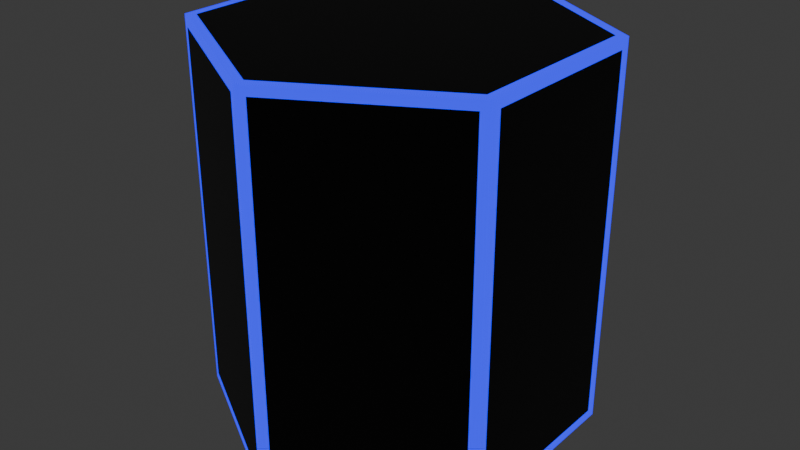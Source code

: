 # Source: wall2.blend  (saved by Blender 4.1.24; exported with 4.5.12 LTS)
import bpy
from mathutils import Matrix  # noqa: F401  (used for matrix-valued properties, if any)

bpy.ops.wm.read_factory_settings(use_empty=True)
scene = bpy.context.scene
scene.name = 'Scene'

# ---- collections
col_collection = bpy.data.collections.new('Collection'); scene.collection.children.link(col_collection)

# ---- materials (node trees are filled in below, after node groups)
mat_material = bpy.data.materials.new('Material')
mat_material.alpha_threshold = 0.0
mat_material.use_transparent_shadow = False
mat_material.roughness = 0.5
mat_material.line_color = (0.0, 0.0, 0.0, 1.0)
mat_blue = bpy.data.materials.new('Blue')
mat_blue.use_transparent_shadow = False

# ---- material node trees
mat_material.use_nodes = True; mat_material.node_tree.nodes.clear()
_N = mat_material.node_tree.nodes; _L = mat_material.node_tree.links
n0 = _N.new('ShaderNodeOutputMaterial'); n0.name = 'Material Output'; n0.location = (300, 300)
n1 = _N.new('ShaderNodeBsdfPrincipled'); n1.name = 'Principled BSDF'; n1.location = (10, 300)
n1.inputs[0].default_value = (0.0, 0.0, 0.0, 1.0)
n1.inputs[3].default_value = 1.45
_L.new(n1.outputs[0], n0.inputs[0])
n0.is_active_output = True
mat_blue.use_nodes = True; mat_blue.node_tree.nodes.clear()
_N = mat_blue.node_tree.nodes; _L = mat_blue.node_tree.links
n0 = _N.new('ShaderNodeOutputMaterial'); n0.name = 'Вывод материала'; n0.location = (668, 310)
n1 = _N.new('ShaderNodeAddShader'); n1.name = 'Добавляющий шейдер'; n1.location = (448, 290)
n2 = _N.new('ShaderNodeBsdfPrincipled'); n2.name = 'Принципиальный BSDF'; n2.location = (-29, 319)
n2.inputs[0].default_value = (0.004391, 0.0, 0.7991, 1.0)
n2.inputs[3].default_value = 1.45
n3 = _N.new('ShaderNodeEmission'); n3.name = 'Излучение'; n3.location = (267, 157)
n3.inputs[0].default_value = (0.004391, 0.0, 0.7991, 1.0)
n3.inputs[1].default_value = 2.0
_L.new(n1.outputs[0], n0.inputs[0])
_L.new(n2.outputs[0], n1.inputs[0])
_L.new(n3.outputs[0], n1.inputs[1])
n0.is_active_output = True

# ---- world
world_world = bpy.data.worlds.new('World'); scene.world = world_world
world_world.use_nodes = True; world_world.node_tree.nodes.clear()
_N = world_world.node_tree.nodes; _L = world_world.node_tree.links
n0 = _N.new('ShaderNodeOutputWorld'); n0.name = 'World Output'; n0.location = (300, 300)
n1 = _N.new('ShaderNodeBackground'); n1.name = 'Background'; n1.location = (10, 300)
n1.inputs[0].default_value = (0.05088, 0.05088, 0.05088, 1.0)
_L.new(n1.outputs[0], n0.inputs[0])
n0.is_active_output = True
world_world.color = (0.05088, 0.05088, 0.05088)
world_world.use_sun_shadow = False
world_world.sun_shadow_jitter_overblur = 0.0

# ---- meshes
me_x = bpy.data.meshes.new('Цилиндр')
me_x.from_pydata([(0.0, 1.0, -1.0), (0.0, 1.0, 1.0), (0.866, 0.5, -1.0), (0.866, 0.5, 1.0), (0.866, -0.5, -1.0), (0.866, -0.5, 1.0), (0.0, -1.0, -1.0), (0.0, -1.0, 1.0), (-0.866, -0.5, -1.0), (-0.866, -0.5, 1.0), (-0.866, 0.5, -1.0), (-0.866, 0.5, 1.0), (0.0433, 0.975, -0.95), (0.0433, 0.975, 0.95), (0.8227, 0.525, 0.95), (0.8227, 0.525, -0.95), (0.866, 0.45, -0.95), (0.866, 0.45, 0.95), (0.866, -0.45, 0.95), (0.866, -0.45, -0.95), (0.8227, -0.525, -0.95), (0.8227, -0.525, 0.95), (0.0433, -0.975, 0.95), (0.0433, -0.975, -0.95), (-0.0433, -0.975, -0.95), (-0.0433, -0.975, 0.95), (-0.8227, -0.525, 0.95), (-0.8227, -0.525, -0.95), (0.816, 0.4711, 1.0), (0.0, 0.9423, 1.0), (-0.816, 0.4711, 1.0), (-0.816, -0.4711, 1.0), (0.0, -0.9423, 1.0), (0.816, -0.4711, 1.0), (-0.866, -0.45, -0.95), (-0.866, -0.45, 0.95), (-0.866, 0.45, 0.95), (-0.866, 0.45, -0.95), (-0.8227, 0.525, -0.95), (-0.8227, 0.525, 0.95), (-0.0433, 0.975, 0.95), (-0.0433, 0.975, -0.95), (0.0, 0.9423, -1.0), (0.816, 0.4711, -1.0), (0.816, -0.4711, -1.0), (0.0, -0.9423, -1.0), (-0.816, -0.4711, -1.0), (-0.816, 0.4711, -1.0)], [], [(12, 13, 14, 15), (16, 17, 18, 19), (20, 21, 22, 23), (24, 25, 26, 27), (28, 29, 30, 31, 32, 33), (34, 35, 36, 37), (38, 39, 40, 41), (42, 43, 44, 45, 46, 47), (0, 1, 13, 12), (1, 3, 14, 13), (3, 2, 15, 14), (2, 0, 12, 15), (2, 3, 17, 16), (3, 5, 18, 17), (5, 4, 19, 18), (4, 2, 16, 19), (4, 5, 21, 20), (5, 7, 22, 21), (7, 6, 23, 22), (6, 4, 20, 23), (6, 7, 25, 24), (7, 9, 26, 25), (9, 8, 27, 26), (8, 6, 24, 27), (3, 1, 29, 28), (1, 11, 30, 29), (11, 9, 31, 30), (9, 7, 32, 31), (7, 5, 33, 32), (5, 3, 28, 33), (8, 9, 35, 34), (9, 11, 36, 35), (11, 10, 37, 36), (10, 8, 34, 37), (10, 11, 39, 38), (11, 1, 40, 39), (1, 0, 41, 40), (0, 10, 38, 41), (0, 2, 43, 42), (2, 4, 44, 43), (4, 6, 45, 44), (6, 8, 46, 45), (8, 10, 47, 46), (10, 0, 42, 47)])
me_x.polygons.foreach_set('material_index', [0, 0, 0, 0, 0, 0, 0, 0, 1, 1, 1, 1, 1, 1, 1, 1, 1, 1, 1, 1, 1, 1, 1, 1, 1, 1, 1, 1, 1, 1, 1, 1, 1, 1, 1, 1, 1, 1, 1, 1, 1, 1, 1, 1])
_uv = me_x.uv_layers.new(name='UVКарта')
_uv.uv.foreach_set('vector', [0.9917, 0.5125, 0.9917, 0.9875, 0.8417, 0.9875, 0.8417, 0.5125, 0.825, 0.5125, 0.825, 0.9875, 0.675, 0.9875, 0.675, 0.5125, 0.6583, 0.5125, 0.6583, 0.9875, 0.5083, 0.9875, 0.5083, 0.5125, 0.4917, 0.5125, 0.4917, 0.9875, 0.3417, 0.9875, 0.3417, 0.5125, 0.4458, 0.3631, 0.25, 0.4761, 0.05415, 0.3631, 0.05415, 0.1369, 0.25, 0.02386, 0.4458, 0.1369, 0.325, 0.5125, 0.325, 0.9875, 0.175, 0.9875, 0.175, 0.5125, 0.1583, 0.5125, 0.1583, 0.9875, 0.008333, 0.9875, 0.008333, 0.5125, 0.75, 0.4761, 0.9458, 0.3631, 0.9458, 0.1369, 0.75, 0.02386, 0.5542, 0.1369, 0.5542, 0.3631, 1.0, 0.5, 1.0, 1.0, 0.9917, 0.9875, 0.9917, 0.5125, 1.0, 1.0, 0.8333, 1.0, 0.8417, 0.9875, 0.9917, 0.9875, 0.8333, 1.0, 0.8333, 0.5, 0.8417, 0.5125, 0.8417, 0.9875, 0.8333, 0.5, 1.0, 0.5, 0.9917, 0.5125, 0.8417, 0.5125, 0.8333, 0.5, 0.8333, 1.0, 0.825, 0.9875, 0.825, 0.5125, 0.8333, 1.0, 0.6667, 1.0, 0.675, 0.9875, 0.825, 0.9875, 0.6667, 1.0, 0.6667, 0.5, 0.675, 0.5125, 0.675, 0.9875, 0.6667, 0.5, 0.8333, 0.5, 0.825, 0.5125, 0.675, 0.5125, 0.6667, 0.5, 0.6667, 1.0, 0.6583, 0.9875, 0.6583, 0.5125, 0.6667, 1.0, 0.5, 1.0, 0.5083, 0.9875, 0.6583, 0.9875, 0.5, 1.0, 0.5, 0.5, 0.5083, 0.5125, 0.5083, 0.9875, 0.5, 0.5, 0.6667, 0.5, 0.6583, 0.5125, 0.5083, 0.5125, 0.5, 0.5, 0.5, 1.0, 0.4917, 0.9875, 0.4917, 0.5125, 0.5, 1.0, 0.3333, 1.0, 0.3417, 0.9875, 0.4917, 0.9875, 0.3333, 1.0, 0.3333, 0.5, 0.3417, 0.5125, 0.3417, 0.9875, 0.3333, 0.5, 0.5, 0.5, 0.4917, 0.5125, 0.3417, 0.5125, 0.4578, 0.37, 0.25, 0.49, 0.25, 0.4761, 0.4458, 0.3631, 0.25, 0.49, 0.04215, 0.37, 0.05415, 0.3631, 0.25, 0.4761, 0.04215, 0.37, 0.04215, 0.13, 0.05415, 0.1369, 0.05415, 0.3631, 0.04215, 0.13, 0.25, 0.01, 0.25, 0.02386, 0.05415, 0.1369, 0.25, 0.01, 0.4578, 0.13, 0.4458, 0.1369, 0.25, 0.02386, 0.4578, 0.13, 0.4578, 0.37, 0.4458, 0.3631, 0.4458, 0.1369, 0.3333, 0.5, 0.3333, 1.0, 0.325, 0.9875, 0.325, 0.5125, 0.3333, 1.0, 0.1667, 1.0, 0.175, 0.9875, 0.325, 0.9875, 0.1667, 1.0, 0.1667, 0.5, 0.175, 0.5125, 0.175, 0.9875, 0.1667, 0.5, 0.3333, 0.5, 0.325, 0.5125, 0.175, 0.5125, 0.1667, 0.5, 0.1667, 1.0, 0.1583, 0.9875, 0.1583, 0.5125, 0.1667, 1.0, -8.941e-08, 1.0, 0.008333, 0.9875, 0.1583, 0.9875, -8.941e-08, 1.0, -8.941e-08, 0.5, 0.008333, 0.5125, 0.008333, 0.9875, -8.941e-08, 0.5, 0.1667, 0.5, 0.1583, 0.5125, 0.008333, 0.5125, 0.75, 0.49, 0.9578, 0.37, 0.9458, 0.3631, 0.75, 0.4761, 0.9578, 0.37, 0.9578, 0.13, 0.9458, 0.1369, 0.9458, 0.3631, 0.9578, 0.13, 0.75, 0.01, 0.75, 0.02386, 0.9458, 0.1369, 0.75, 0.01, 0.5422, 0.13, 0.5542, 0.1369, 0.75, 0.02386, 0.5422, 0.13, 0.5422, 0.37, 0.5542, 0.3631, 0.5542, 0.1369, 0.5422, 0.37, 0.75, 0.49, 0.75, 0.4761, 0.5542, 0.3631])
me_x.materials.append(mat_material)
me_x.materials.append(mat_blue)
me_x.update()

# ---- objects
ob_col = bpy.data.objects.new('Цилиндр-col', me_x)

# ---- transforms, parenting, visibility, modifiers, constraints
ob_col.location = (0.0, 0.0, 0.0)

# ---- collection membership
col_collection.objects.link(ob_col)

# ---- scene / render settings (as saved in the file)
scene.frame_start = 1; scene.frame_end = 250; scene.frame_set(0)
scene.render.engine = 'BLENDER_EEVEE_NEXT'
scene.cycles.sampling_pattern = 'TABULATED_SOBOL'
scene.eevee.ray_tracing_options.trace_max_roughness = 0.0
bpy.context.view_layer.update()

# ---- added for rendering (the .blend has no active camera): camera
cam_auto = bpy.data.cameras.new('AutoCamera')
cam_auto.lens = 50.0
cam_auto.sensor_width = 36.0
cam_auto.clip_end = 1000.0
ob_auto_camera = bpy.data.objects.new('AutoCamera', cam_auto)
scene.collection.objects.link(ob_auto_camera)
ob_auto_camera.location = (3.06862, -3.68235, 2.4549)
ob_auto_camera.rotation_euler = (1.09748, -7.21219e-08, 0.694738)
scene.camera = ob_auto_camera
bpy.context.view_layer.update()
